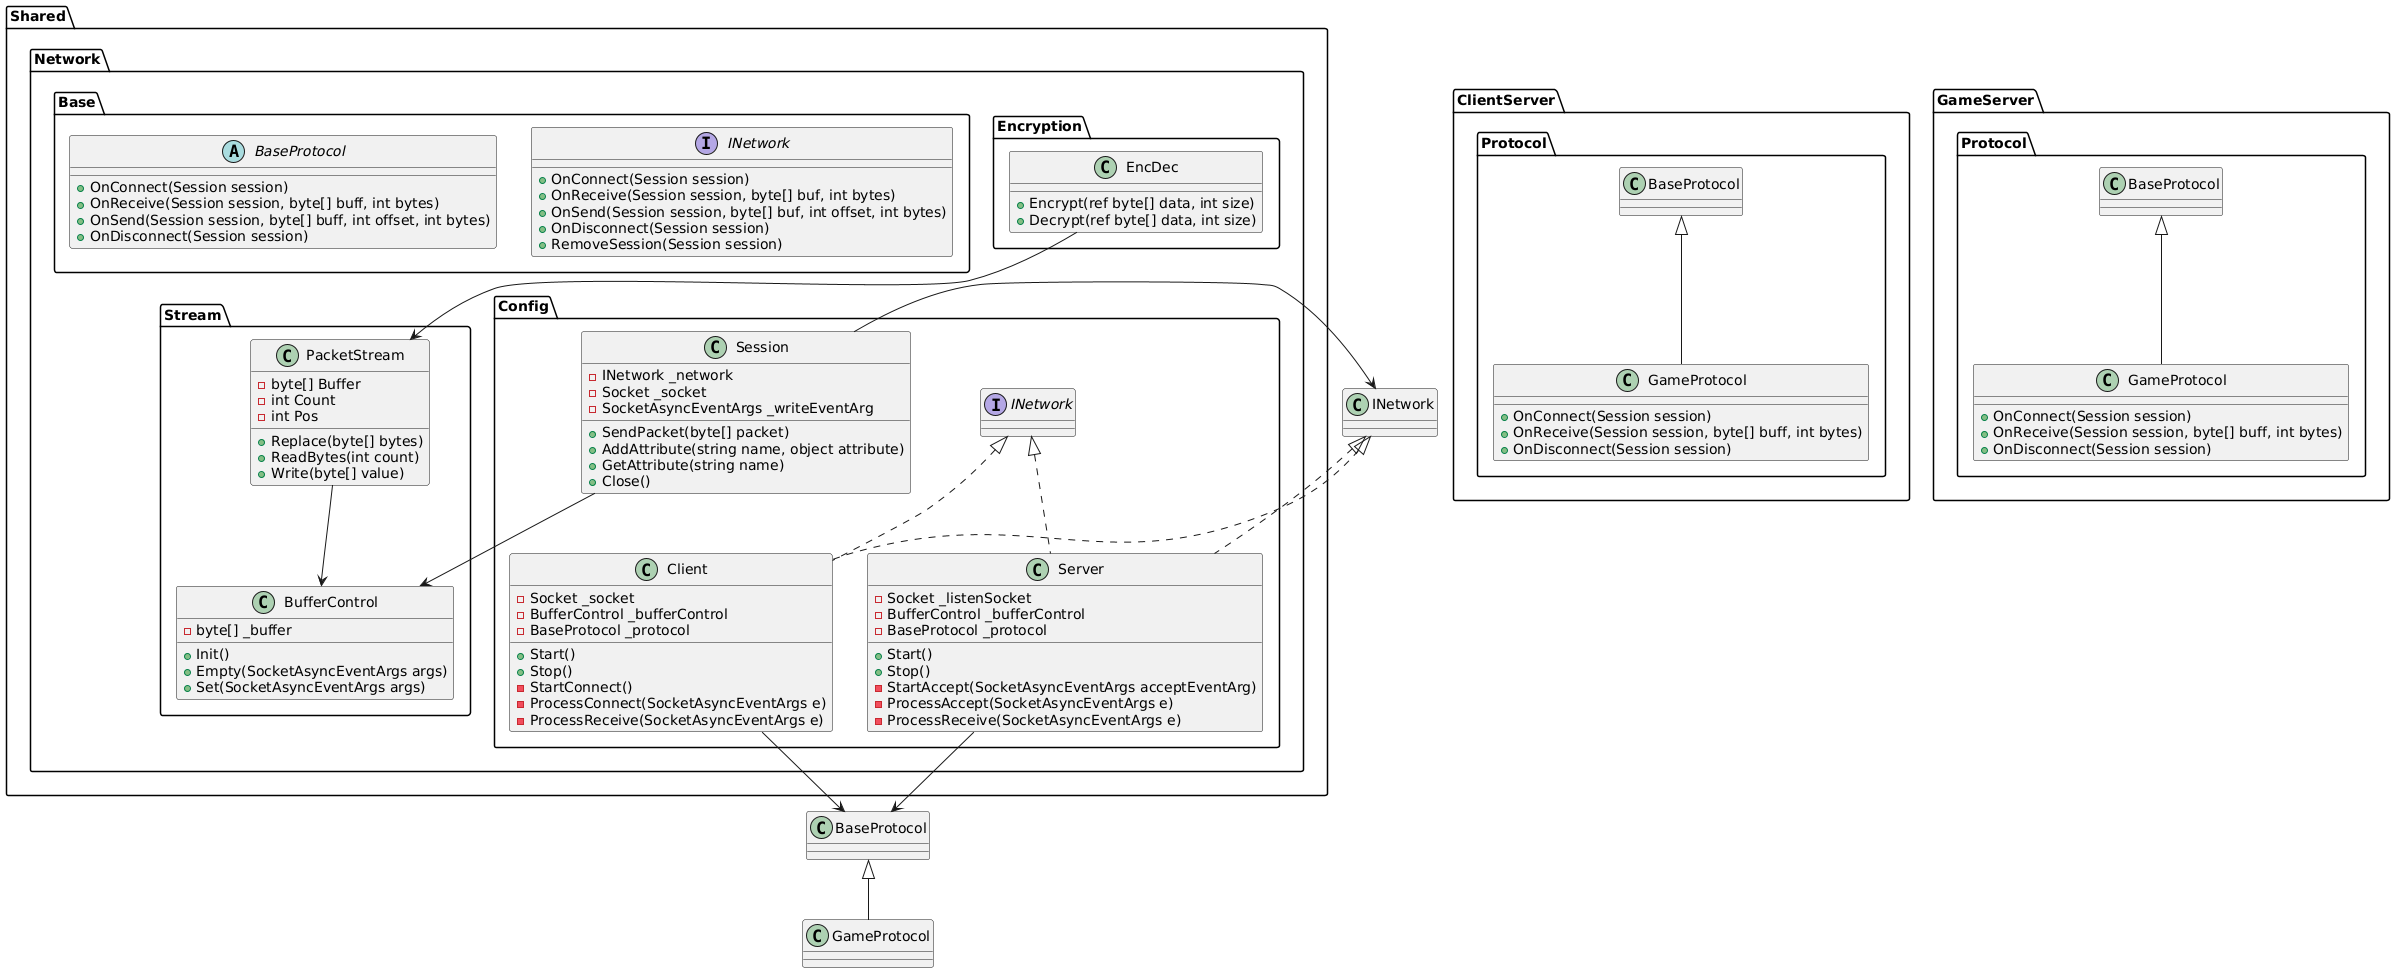

The diagram above was rendered by PlantUML. Its source (embedded in the PNG):
@startuml
package "Shared.Network.Base" {
    abstract class BaseProtocol {
        +OnConnect(Session session)
        +OnReceive(Session session, byte[] buff, int bytes)
        +OnSend(Session session, byte[] buff, int offset, int bytes)
        +OnDisconnect(Session session)
    }

    interface INetwork {
        +OnConnect(Session session)
        +OnReceive(Session session, byte[] buf, int bytes)
        +OnSend(Session session, byte[] buf, int offset, int bytes)
        +OnDisconnect(Session session)
        +RemoveSession(Session session)
    }
}

package "Shared.Network.Config" {
    class Client implements INetwork {
        -Socket _socket
        -BufferControl _bufferControl
        -BaseProtocol _protocol
        +Start()
        +Stop()
        -StartConnect()
        -ProcessConnect(SocketAsyncEventArgs e)
        -ProcessReceive(SocketAsyncEventArgs e)
    }

    class Server implements INetwork {
        -Socket _listenSocket
        -BufferControl _bufferControl
        -BaseProtocol _protocol
        +Start()
        +Stop()
        -StartAccept(SocketAsyncEventArgs acceptEventArg)
        -ProcessAccept(SocketAsyncEventArgs e)
        -ProcessReceive(SocketAsyncEventArgs e)
    }

    class Session {
        -INetwork _network
        -Socket _socket
        -SocketAsyncEventArgs _writeEventArg
        +SendPacket(byte[] packet)
        +AddAttribute(string name, object attribute)
        +GetAttribute(string name)
        +Close()
    }
}

package "Shared.Network.Stream" {
    class BufferControl {
        -byte[] _buffer
        +Init()
        +Empty(SocketAsyncEventArgs args)
        +Set(SocketAsyncEventArgs args)
    }

    class PacketStream {
        -byte[] Buffer
        -int Count
        -int Pos
        +Replace(byte[] bytes)
        +ReadBytes(int count)
        +Write(byte[] value)
    }
}

package "Shared.Network.Encryption" {
    class EncDec {
        +Encrypt(ref byte[] data, int size)
        +Decrypt(ref byte[] data, int size)
    }
}

package "ClientServer.Protocol" {
    class GameProtocol extends BaseProtocol {
        +OnConnect(Session session)
        +OnReceive(Session session, byte[] buff, int bytes)
        +OnDisconnect(Session session)
    }
}

package "GameServer.Protocol" {
    class GameProtocol extends BaseProtocol {
        +OnConnect(Session session)
        +OnReceive(Session session, byte[] buff, int bytes)
        +OnDisconnect(Session session)
    }
}

BaseProtocol <|-- GameProtocol
INetwork <|.. Client
INetwork <|.. Server
Client --> BaseProtocol
Server --> BaseProtocol
Session --> INetwork
Session --> BufferControl
PacketStream --> BufferControl
EncDec --> PacketStream
@enduml